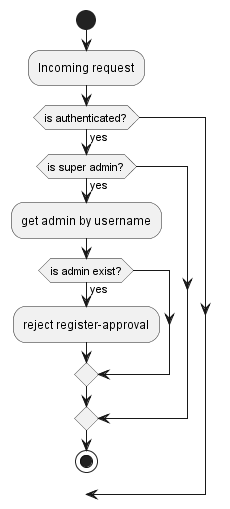

The diagram above was rendered by PlantUML. Its source (embedded in the PNG):
@startuml
'https://plantuml.com/activity-diagram-beta

start
:Incoming request;
if (is authenticated?) then (yes)
    if (is super admin?) then (yes)
      :get admin by username;
      if (is admin exist?) then (yes)
        :reject register-approval;
  endif
endif
stop
@enduml